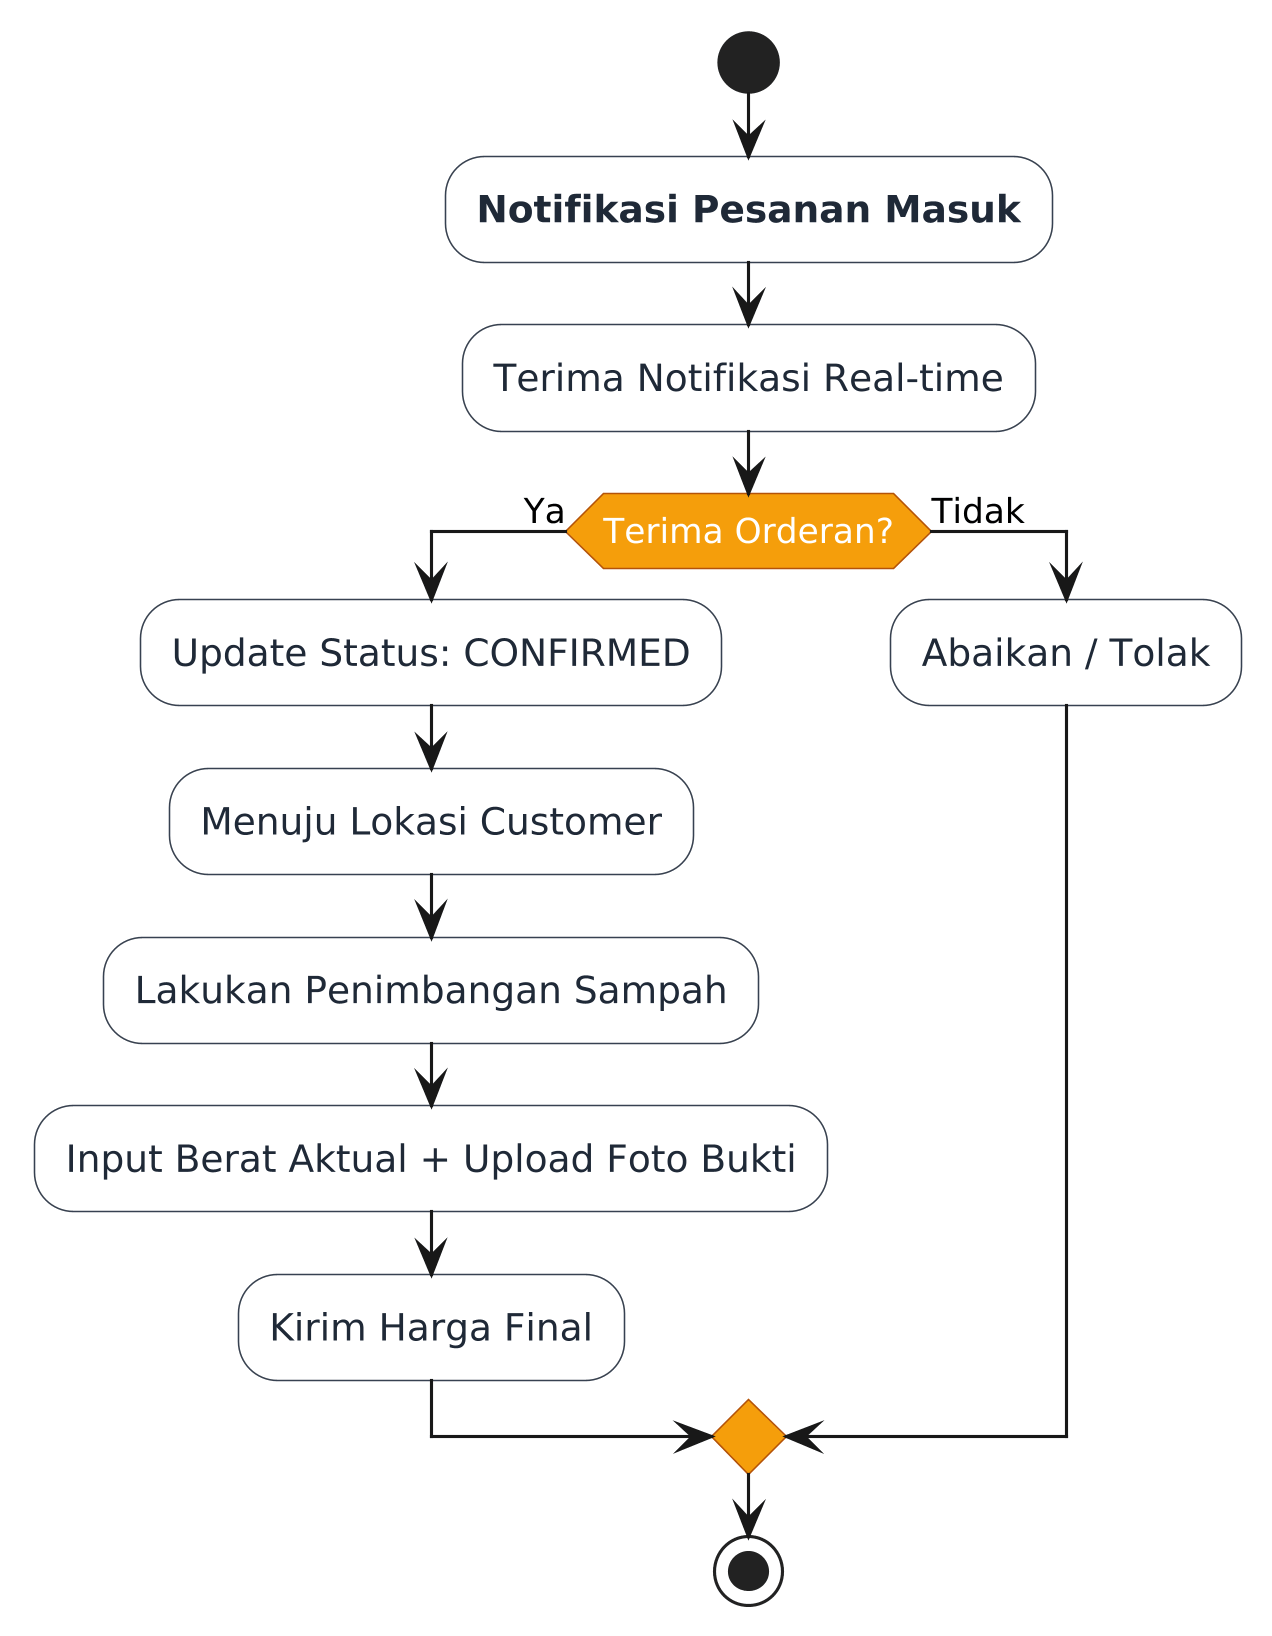

The diagram above was rendered by PlantUML. Its source (embedded in the PNG):
@startuml
skinparam shadowing false
skinparam monochrome false
skinparam dpi 300

skinparam activity {
    BackgroundColor #ffffff
    BorderColor #374151
    FontColor #1f2937
}

skinparam activityDiamond {
    BackgroundColor #f59e0b
    BorderColor #b45309
    FontColor white
}

start

:**Notifikasi Pesanan Masuk**;

:Terima Notifikasi Real-time;

if (Terima Orderan?) then (Ya)
  :Update Status: CONFIRMED;
  :Menuju Lokasi Customer;
  :Lakukan Penimbangan Sampah;
  :Input Berat Aktual + Upload Foto Bukti;
  :Kirim Harga Final;
else (Tidak)
  :Abaikan / Tolak;
endif

stop
@enduml